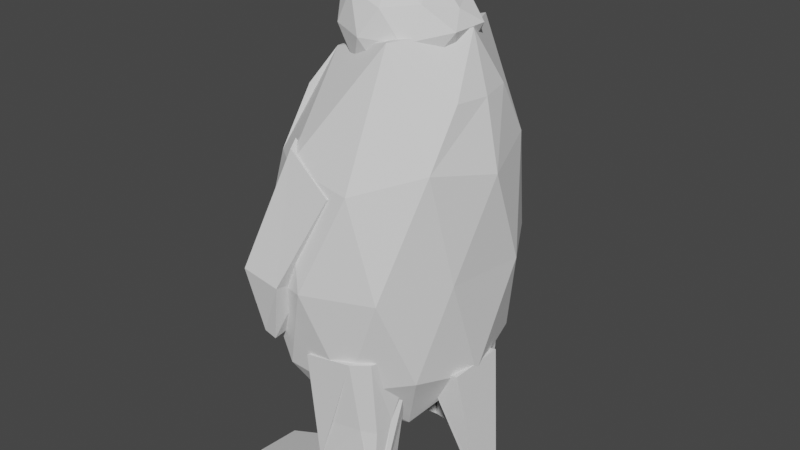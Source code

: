 # Source: penguin.blend  (saved by Blender 2.81.16; exported with 4.5.12 LTS)
import bpy
from mathutils import Matrix  # noqa: F401  (used for matrix-valued properties, if any)

bpy.ops.wm.read_factory_settings(use_empty=True)
scene = bpy.context.scene
scene.name = 'Scene'

# ---- collections
col_collection = bpy.data.collections.new('Collection'); scene.collection.children.link(col_collection)

# ---- world
world_world = bpy.data.worlds.new('World'); scene.world = world_world
world_world.use_nodes = True; world_world.node_tree.nodes.clear()
_N = world_world.node_tree.nodes; _L = world_world.node_tree.links
n0 = _N.new('ShaderNodeOutputWorld'); n0.name = 'World Output'; n0.location = (300, 300)
n1 = _N.new('ShaderNodeBackground'); n1.name = 'Background'; n1.location = (10, 300)
n1.inputs[0].default_value = (0.05088, 0.05088, 0.05088, 1.0)
_L.new(n1.outputs[0], n0.inputs[0])
n0.is_active_output = True
world_world.color = (0.05088, 0.05088, 0.05088)
world_world.use_sun_shadow = False
world_world.sun_shadow_jitter_overblur = 0.0

# ---- meshes
me_icosphere_001 = bpy.data.meshes.new('Icosphere.001')
me_icosphere_001.from_pydata([(0.02009, 1.279e-09, -1.507), (1.025, -0.7886, -0.7033), (-0.3815, -1.276, -0.716), (-1.059, -6.247e-10, -0.6676), (-0.3815, 1.276, -0.716), (1.049, 0.7886, -0.7057), (0.5057, -1.276, 0.7871), (-0.9028, -0.7886, 0.7763), (-0.903, 0.7886, 0.7773), (0.5057, 1.276, 0.7871), (1.408, -2.877e-08, 0.8184), (0.5084, 0.01097, 1.741), (-0.24, -0.75, -1.279), (0.638, -0.4635, -1.276), (0.3899, -1.214, -0.7928), (1.233, 6.671e-09, -0.8228), (0.638, 0.4635, -1.276), (-0.5957, 1.247e-08, -1.34), (-0.7749, -0.75, -0.9165), (-0.24, 0.75, -1.279), (-0.7749, 0.75, -0.9165), (0.3906, 1.214, -0.7922), (1.247, -0.4635, 0.05315), (1.37, 0.4635, 0.04072), (0.01022, -1.5, 0.01429), (0.8418, -1.214, 0.02557), (-1.295, -0.4635, 0.004663), (-0.8999, -1.214, -0.05815), (-0.8999, 1.214, -0.05815), (-1.295, 0.4635, 0.004663), (0.8962, 1.214, 0.01977), (0.01022, 1.5, 0.01429), (1.142, -0.75, 0.9271), (-0.3443, -1.214, 0.8556), (-1.164, -5.009e-10, 0.7912), (-0.3444, 1.214, 0.856), (1.144, 0.75, 0.9268), (0.5408, -0.709, 1.73), (1.022, 0.02746, 1.772), (-0.3565, -0.4635, 1.556), (-0.3563, 0.4635, 1.554), (0.5032, 0.8873, 1.676), (0.5084, 0.01097, 1.741), (0.5408, -0.709, 1.73), (1.022, 0.02746, 1.772), (0.5032, 0.8873, 1.676), (1.155, -0.3613, 1.344), (1.229, 0.01507, 1.339), (1.152, 0.3825, 1.352), (-0.7264, 0.2475, 1.313), (-0.6381, 0.6171, 1.274), (-0.7242, -0.2487, 1.315), (-0.6353, -0.6155, 1.277)], [], [(0, 13, 12), (1, 13, 15), (0, 12, 17), (0, 17, 19), (0, 19, 16), (1, 15, 22), (2, 14, 24), (3, 18, 26), (4, 20, 28), (5, 21, 30), (1, 22, 25), (2, 24, 27), (3, 26, 29), (4, 28, 31), (5, 30, 23), (6, 32, 37), (7, 33, 39, 52), (8, 34, 49, 50), (9, 35, 41), (10, 36, 48, 47), (41, 11, 42, 45), (38, 48, 36, 41), (36, 9, 41), (41, 40, 11), (41, 35, 40), (35, 8, 50, 40), (40, 39, 11), (40, 49, 51, 39), (34, 7, 52, 51), (39, 37, 11), (39, 33, 37), (33, 6, 37), (37, 38, 44, 43), (37, 32, 46, 38), (32, 10, 47, 46), (23, 36, 10), (23, 30, 36), (30, 9, 36), (31, 35, 9), (31, 28, 35), (28, 8, 35), (29, 34, 8), (29, 26, 34), (26, 7, 34), (27, 33, 7), (27, 24, 33), (24, 6, 33), (25, 32, 6), (25, 22, 32), (22, 10, 32), (30, 31, 9), (30, 21, 31), (21, 4, 31), (28, 29, 8), (28, 20, 29), (20, 3, 29), (26, 27, 7), (26, 18, 27), (18, 2, 27), (24, 25, 6), (24, 14, 25), (14, 1, 25), (22, 23, 10), (22, 15, 23), (15, 5, 23), (16, 21, 5), (16, 19, 21), (19, 4, 21), (19, 20, 4), (19, 17, 20), (17, 3, 20), (17, 18, 3), (17, 12, 18), (12, 2, 18), (15, 16, 5), (15, 13, 16), (13, 0, 16), (12, 14, 2), (12, 13, 14), (13, 1, 14), (44, 45, 42), (43, 44, 42), (11, 37, 43, 42), (38, 41, 45, 44), (47, 48, 38), (46, 47, 38), (51, 49, 34), (50, 49, 40), (51, 52, 39)])
_uv = me_icosphere_001.uv_layers.new(name='UVMap')
_uv.uv.foreach_set('vector', [0.8182, 0.0, 0.7727, 0.07873, 0.8636, 0.07873, 0.7273, 0.1575, 0.6818, 0.07873, 0.6364, 0.1575, 0.09091, 0.0, 0.04545, 0.07873, 0.1364, 0.07873, 0.2727, 0.0, 0.2273, 0.07873, 0.3182, 0.07873, 0.4545, 0.0, 0.4091, 0.07873, 0.5, 0.07873, 0.7273, 0.1575, 0.6364, 0.1575, 0.6818, 0.2362, 0.9091, 0.1575, 0.8182, 0.1575, 0.8636, 0.2362, 0.1818, 0.1575, 0.09091, 0.1575, 0.1364, 0.2362, 0.3636, 0.1575, 0.2727, 0.1575, 0.3182, 0.2362, 0.5455, 0.1575, 0.4545, 0.1575, 0.5, 0.2362, 0.7273, 0.1575, 0.6818, 0.2362, 0.7727, 0.2362, 0.9091, 0.1575, 0.8636, 0.2362, 0.9545, 0.2362, 0.1818, 0.1575, 0.1364, 0.2362, 0.2273, 0.2362, 0.3636, 0.1575, 0.3182, 0.2362, 0.4091, 0.2362, 0.5455, 0.1575, 0.5, 0.2362, 0.5909, 0.2362, 0.8182, 0.3149, 0.7273, 0.3149, 0.7727, 0.3937, 1.0, 0.3149, 0.9091, 0.3149, 0.9545, 0.3937, 0.9758, 0.3569, 0.2727, 0.3149, 0.1818, 0.3149, 0.2061, 0.357, 0.2487, 0.3565, 0.4545, 0.3149, 0.3636, 0.3149, 0.4091, 0.3937, 0.6364, 0.3149, 0.5455, 0.3149, 0.5688, 0.3546, 0.6116, 0.3578, 0.4091, 0.3937, 0.3636, 0.4724, 0.3636, 0.4724, 0.4091, 0.3937, 0.5913, 0.393, 0.5688, 0.3546, 0.5455, 0.3149, 0.5, 0.3937, 0.5455, 0.3149, 0.4545, 0.3149, 0.5, 0.3937, 0.4091, 0.3937, 0.3182, 0.3937, 0.3636, 0.4724, 0.4091, 0.3937, 0.3636, 0.3149, 0.3182, 0.3937, 0.3636, 0.3149, 0.2727, 0.3149, 0.2967, 0.3565, 0.3182, 0.3937, 0.2273, 0.3937, 0.1364, 0.3937, 0.1818, 0.4724, 0.2273, 0.3937, 0.2061, 0.357, 0.1574, 0.3572, 0.1364, 0.3937, 0.1818, 0.3149, 0.09091, 0.3149, 0.1151, 0.3569, 0.1574, 0.3572, 0.9545, 0.3937, 0.8636, 0.3937, 0.9091, 0.4724, 0.9545, 0.3937, 0.9091, 0.3149, 0.8636, 0.3937, 0.9091, 0.3149, 0.8182, 0.3149, 0.8636, 0.3937, 0.7727, 0.3937, 0.6814, 0.393, 0.6814, 0.393, 0.7727, 0.3937, 0.7727, 0.3937, 0.7273, 0.3149, 0.7044, 0.354, 0.6814, 0.393, 0.7273, 0.3149, 0.6364, 0.3149, 0.6611, 0.3578, 0.7044, 0.354, 0.5909, 0.2362, 0.5455, 0.3149, 0.6364, 0.3149, 0.5909, 0.2362, 0.5, 0.2362, 0.5455, 0.3149, 0.5, 0.2362, 0.4545, 0.3149, 0.5455, 0.3149, 0.4091, 0.2362, 0.3636, 0.3149, 0.4545, 0.3149, 0.4091, 0.2362, 0.3182, 0.2362, 0.3636, 0.3149, 0.3182, 0.2362, 0.2727, 0.3149, 0.3636, 0.3149, 0.2273, 0.2362, 0.1818, 0.3149, 0.2727, 0.3149, 0.2273, 0.2362, 0.1364, 0.2362, 0.1818, 0.3149, 0.1364, 0.2362, 0.09091, 0.3149, 0.1818, 0.3149, 0.9545, 0.2362, 0.9091, 0.3149, 1.0, 0.3149, 0.9545, 0.2362, 0.8636, 0.2362, 0.9091, 0.3149, 0.8636, 0.2362, 0.8182, 0.3149, 0.9091, 0.3149, 0.7727, 0.2362, 0.7273, 0.3149, 0.8182, 0.3149, 0.7727, 0.2362, 0.6818, 0.2362, 0.7273, 0.3149, 0.6818, 0.2362, 0.6364, 0.3149, 0.7273, 0.3149, 0.5, 0.2362, 0.4091, 0.2362, 0.4545, 0.3149, 0.5, 0.2362, 0.4545, 0.1575, 0.4091, 0.2362, 0.4545, 0.1575, 0.3636, 0.1575, 0.4091, 0.2362, 0.3182, 0.2362, 0.2273, 0.2362, 0.2727, 0.3149, 0.3182, 0.2362, 0.2727, 0.1575, 0.2273, 0.2362, 0.2727, 0.1575, 0.1818, 0.1575, 0.2273, 0.2362, 0.1364, 0.2362, 0.04545, 0.2362, 0.09091, 0.3149, 0.1364, 0.2362, 0.09091, 0.1575, 0.04545, 0.2362, 0.09091, 0.1575, 0.0, 0.1575, 0.04545, 0.2362, 0.8636, 0.2362, 0.7727, 0.2362, 0.8182, 0.3149, 0.8636, 0.2362, 0.8182, 0.1575, 0.7727, 0.2362, 0.8182, 0.1575, 0.7273, 0.1575, 0.7727, 0.2362, 0.6818, 0.2362, 0.5909, 0.2362, 0.6364, 0.3149, 0.6818, 0.2362, 0.6364, 0.1575, 0.5909, 0.2362, 0.6364, 0.1575, 0.5455, 0.1575, 0.5909, 0.2362, 0.5, 0.07873, 0.4545, 0.1575, 0.5455, 0.1575, 0.5, 0.07873, 0.4091, 0.07873, 0.4545, 0.1575, 0.4091, 0.07873, 0.3636, 0.1575, 0.4545, 0.1575, 0.3182, 0.07873, 0.2727, 0.1575, 0.3636, 0.1575, 0.3182, 0.07873, 0.2273, 0.07873, 0.2727, 0.1575, 0.2273, 0.07873, 0.1818, 0.1575, 0.2727, 0.1575, 0.1364, 0.07873, 0.09091, 0.1575, 0.1818, 0.1575, 0.1364, 0.07873, 0.04545, 0.07873, 0.09091, 0.1575, 0.04545, 0.07873, 0.0, 0.1575, 0.09091, 0.1575, 0.6364, 0.1575, 0.5909, 0.07873, 0.5455, 0.1575, 0.6364, 0.1575, 0.6818, 0.07873, 0.5909, 0.07873, 0.6818, 0.07873, 0.6364, 0.0, 0.5909, 0.07873, 0.8636, 0.07873, 0.8182, 0.1575, 0.9091, 0.1575, 0.8636, 0.07873, 0.7727, 0.07873, 0.8182, 0.1575, 0.7727, 0.07873, 0.7273, 0.1575, 0.8182, 0.1575, 0.5913, 0.393, 0.5, 0.3937, 0.5455, 0.4724, 0.7727, 0.3937, 0.6814, 0.393, 0.7273, 0.4724, 0.9091, 0.4724, 0.8636, 0.3937, 0.8636, 0.3937, 0.9091, 0.4724, 0.5913, 0.393, 0.5, 0.3937, 0.5, 0.3937, 0.5913, 0.393, 0.6116, 0.3578, 0.5688, 0.3546, 0.5913, 0.393, 0.7044, 0.354, 0.6611, 0.3578, 0.6814, 0.393, 0.1574, 0.3572, 0.2061, 0.357, 0.1818, 0.3149, 0.2487, 0.3565, 0.2061, 0.357, 0.2273, 0.3937, 0.1574, 0.3572, 0.1151, 0.3569, 0.1364, 0.3937])
me_icosphere_001.use_remesh_fix_poles = True
me_icosphere_001.use_remesh_preserve_attributes = False
me_icosphere_001.use_mirror_vertex_groups = False
me_icosphere_001.update()
me_icosphere_002 = bpy.data.meshes.new('Icosphere.002')
me_icosphere_002.from_pydata([(0.0646, -2.972e-09, -1.478), (1.094, -0.7886, -0.6629), (-0.3014, -1.276, -0.6195), (-0.9298, -2.453e-08, -0.4883), (-0.3014, 1.276, -0.6195), (1.094, 0.7886, -0.6629), (0.3644, -1.276, 0.6235), (-1.015, -0.7886, 0.8934), (-1.015, 0.7886, 0.8934), (0.3644, 1.276, 0.6235), (1.371, 1.971e-08, 0.5242), (-0.09347, 6.707e-09, 1.45), (-0.1202, -0.75, -1.235), (0.6501, -0.4635, -1.272), (0.4245, -1.214, -0.7793), (1.276, 0.0, -0.7886), (0.6501, 0.4635, -1.272), (-0.5427, -1.164e-08, -1.189), (-0.695, -0.75, -0.6271), (-0.1202, 0.75, -1.235), (-0.695, 0.75, -0.6271), (0.4245, 1.214, -0.7793), (1.647, -0.4635, 0.1909), (1.647, 0.4635, 0.1909), (-0.01228, -1.5, 0.0101), (0.8744, -1.214, -0.01816), (-1.231, -0.4635, 0.1651), (-0.7928, -1.214, 0.1142), (-0.7928, 1.214, 0.1142), (-1.231, 0.4635, 0.1651), (0.8744, 1.214, -0.01816), (-0.01228, 1.5, 0.0101), (1.002, -0.75, 0.6916), (-0.4245, -1.214, 0.8728), (-1.316, -1.376e-08, 0.891), (-0.4245, 1.214, 0.8728), (1.002, 0.75, 0.6916), (0.2356, -0.75, 1.265), (0.7574, 9.679e-09, 1.204), (-0.5344, -0.4635, 1.528), (-0.5344, 0.4635, 1.528), (0.2356, 0.75, 1.265), (-1.274, 0.2296, 0.5315), (-1.275, -0.2221, 0.5432), (-1.231, 0.02678, 0.1651), (-1.316, -1.376e-08, 0.891), (-1.274, 0.2296, 0.5315), (-1.275, -0.2221, 0.5432), (-1.231, 0.02678, 0.1651), (-2.433, -4.127e-09, 0.8193), (-2.471, 0.2296, 0.6449), (-2.469, -0.2221, 0.6405), (-2.458, 0.02678, 0.416), (-2.474, 1.041e-09, 0.7809), (-2.779, 0.2296, 0.6017), (-2.776, -0.2221, 0.6008), (-2.821, 0.02678, 0.4397)], [], [(0, 13, 12), (1, 13, 15), (0, 12, 17), (0, 17, 19), (0, 19, 16), (1, 15, 22), (2, 14, 24), (3, 18, 26), (4, 20, 28), (5, 21, 30), (1, 22, 25), (2, 24, 27), (3, 26, 44, 29), (4, 28, 31), (5, 30, 23), (6, 32, 37), (7, 33, 39), (8, 34, 40), (9, 35, 41), (10, 36, 38), (38, 41, 11), (38, 36, 41), (36, 9, 41), (41, 40, 11), (41, 35, 40), (35, 8, 40), (40, 39, 11), (40, 34, 39), (34, 7, 39), (39, 37, 11), (39, 33, 37), (33, 6, 37), (37, 38, 11), (37, 32, 38), (32, 10, 38), (23, 36, 10), (23, 30, 36), (30, 9, 36), (31, 35, 9), (31, 28, 35), (28, 8, 35), (29, 42, 34, 8), (29, 44, 42), (26, 7, 34, 43), (27, 33, 7), (27, 24, 33), (24, 6, 33), (25, 32, 6), (25, 22, 32), (22, 10, 32), (30, 31, 9), (30, 21, 31), (21, 4, 31), (28, 29, 8), (28, 20, 29), (20, 3, 29), (26, 27, 7), (26, 18, 27), (18, 2, 27), (24, 25, 6), (24, 14, 25), (14, 1, 25), (22, 23, 10), (22, 15, 23), (15, 5, 23), (16, 21, 5), (16, 19, 21), (19, 4, 21), (19, 20, 4), (19, 17, 20), (17, 3, 20), (17, 18, 3), (17, 12, 18), (12, 2, 18), (15, 16, 5), (15, 13, 16), (13, 0, 16), (12, 14, 2), (12, 13, 14), (13, 1, 14), (46, 48, 52, 50), (34, 42, 46, 45), (43, 44, 26), (42, 44, 48, 46), (43, 34, 45, 47), (44, 43, 47, 48), (52, 51, 55, 56), (45, 46, 50, 49), (48, 47, 51, 52), (47, 45, 49, 51), (54, 56, 55, 53), (51, 49, 53, 55), (50, 52, 56, 54), (49, 50, 54, 53)])
_uv = me_icosphere_002.uv_layers.new(name='UVMap')
_uv.uv.foreach_set('vector', [0.8182, 0.0, 0.7727, 0.07873, 0.8636, 0.07873, 0.7273, 0.1575, 0.6818, 0.07873, 0.6364, 0.1575, 0.09091, 0.0, 0.04545, 0.07873, 0.1364, 0.07873, 0.2727, 0.0, 0.2273, 0.07873, 0.3182, 0.07873, 0.4545, 0.0, 0.4091, 0.07873, 0.5, 0.07873, 0.7273, 0.1575, 0.6364, 0.1575, 0.6818, 0.2362, 0.9091, 0.1575, 0.8182, 0.1575, 0.8636, 0.2362, 0.1818, 0.1575, 0.09091, 0.1575, 0.1364, 0.2362, 0.3636, 0.1575, 0.2727, 0.1575, 0.3182, 0.2362, 0.5455, 0.1575, 0.4545, 0.1575, 0.5, 0.2362, 0.7273, 0.1575, 0.6818, 0.2362, 0.7727, 0.2362, 0.9091, 0.1575, 0.8636, 0.2362, 0.9545, 0.2362, 0.1818, 0.1575, 0.1364, 0.2362, 0.1844, 0.2362, 0.2273, 0.2362, 0.3636, 0.1575, 0.3182, 0.2362, 0.4091, 0.2362, 0.5455, 0.1575, 0.5, 0.2362, 0.5909, 0.2362, 0.8182, 0.3149, 0.7273, 0.3149, 0.7727, 0.3937, 1.0, 0.3149, 0.9091, 0.3149, 0.9545, 0.3937, 0.2727, 0.3149, 0.1818, 0.3149, 0.2273, 0.3937, 0.4545, 0.3149, 0.3636, 0.3149, 0.4091, 0.3937, 0.6364, 0.3149, 0.5455, 0.3149, 0.5909, 0.3937, 0.5909, 0.3937, 0.5, 0.3937, 0.5455, 0.4724, 0.5909, 0.3937, 0.5455, 0.3149, 0.5, 0.3937, 0.5455, 0.3149, 0.4545, 0.3149, 0.5, 0.3937, 0.4091, 0.3937, 0.3182, 0.3937, 0.3636, 0.4724, 0.4091, 0.3937, 0.3636, 0.3149, 0.3182, 0.3937, 0.3636, 0.3149, 0.2727, 0.3149, 0.3182, 0.3937, 0.2273, 0.3937, 0.1364, 0.3937, 0.1818, 0.4724, 0.2273, 0.3937, 0.1818, 0.3149, 0.1364, 0.3937, 0.1818, 0.3149, 0.09091, 0.3149, 0.1364, 0.3937, 0.9545, 0.3937, 0.8636, 0.3937, 0.9091, 0.4724, 0.9545, 0.3937, 0.9091, 0.3149, 0.8636, 0.3937, 0.9091, 0.3149, 0.8182, 0.3149, 0.8636, 0.3937, 0.7727, 0.3937, 0.6818, 0.3937, 0.7273, 0.4724, 0.7727, 0.3937, 0.7273, 0.3149, 0.6818, 0.3937, 0.7273, 0.3149, 0.6364, 0.3149, 0.6818, 0.3937, 0.5909, 0.2362, 0.5455, 0.3149, 0.6364, 0.3149, 0.5909, 0.2362, 0.5, 0.2362, 0.5455, 0.3149, 0.5, 0.2362, 0.4545, 0.3149, 0.5455, 0.3149, 0.4091, 0.2362, 0.3636, 0.3149, 0.4545, 0.3149, 0.4091, 0.2362, 0.3182, 0.2362, 0.3636, 0.3149, 0.3182, 0.2362, 0.2727, 0.3149, 0.3636, 0.3149, 0.2273, 0.2362, 0.2043, 0.2759, 0.1818, 0.3149, 0.2727, 0.3149, 0.2273, 0.2362, 0.1844, 0.2362, 0.2043, 0.2759, 0.1364, 0.2362, 0.09091, 0.3149, 0.1818, 0.3149, 0.16, 0.2772, 0.9545, 0.2362, 0.9091, 0.3149, 1.0, 0.3149, 0.9545, 0.2362, 0.8636, 0.2362, 0.9091, 0.3149, 0.8636, 0.2362, 0.8182, 0.3149, 0.9091, 0.3149, 0.7727, 0.2362, 0.7273, 0.3149, 0.8182, 0.3149, 0.7727, 0.2362, 0.6818, 0.2362, 0.7273, 0.3149, 0.6818, 0.2362, 0.6364, 0.3149, 0.7273, 0.3149, 0.5, 0.2362, 0.4091, 0.2362, 0.4545, 0.3149, 0.5, 0.2362, 0.4545, 0.1575, 0.4091, 0.2362, 0.4545, 0.1575, 0.3636, 0.1575, 0.4091, 0.2362, 0.3182, 0.2362, 0.2273, 0.2362, 0.2727, 0.3149, 0.3182, 0.2362, 0.2727, 0.1575, 0.2273, 0.2362, 0.2727, 0.1575, 0.1818, 0.1575, 0.2273, 0.2362, 0.1364, 0.2362, 0.04545, 0.2362, 0.09091, 0.3149, 0.1364, 0.2362, 0.09091, 0.1575, 0.04545, 0.2362, 0.09091, 0.1575, 0.0, 0.1575, 0.04545, 0.2362, 0.8636, 0.2362, 0.7727, 0.2362, 0.8182, 0.3149, 0.8636, 0.2362, 0.8182, 0.1575, 0.7727, 0.2362, 0.8182, 0.1575, 0.7273, 0.1575, 0.7727, 0.2362, 0.6818, 0.2362, 0.5909, 0.2362, 0.6364, 0.3149, 0.6818, 0.2362, 0.6364, 0.1575, 0.5909, 0.2362, 0.6364, 0.1575, 0.5455, 0.1575, 0.5909, 0.2362, 0.5, 0.07873, 0.4545, 0.1575, 0.5455, 0.1575, 0.5, 0.07873, 0.4091, 0.07873, 0.4545, 0.1575, 0.4091, 0.07873, 0.3636, 0.1575, 0.4545, 0.1575, 0.3182, 0.07873, 0.2727, 0.1575, 0.3636, 0.1575, 0.3182, 0.07873, 0.2273, 0.07873, 0.2727, 0.1575, 0.2273, 0.07873, 0.1818, 0.1575, 0.2727, 0.1575, 0.1364, 0.07873, 0.09091, 0.1575, 0.1818, 0.1575, 0.1364, 0.07873, 0.04545, 0.07873, 0.09091, 0.1575, 0.04545, 0.07873, 0.0, 0.1575, 0.09091, 0.1575, 0.6364, 0.1575, 0.5909, 0.07873, 0.5455, 0.1575, 0.6364, 0.1575, 0.6818, 0.07873, 0.5909, 0.07873, 0.6818, 0.07873, 0.6364, 0.0, 0.5909, 0.07873, 0.8636, 0.07873, 0.8182, 0.1575, 0.9091, 0.1575, 0.8636, 0.07873, 0.7727, 0.07873, 0.8182, 0.1575, 0.7727, 0.07873, 0.7273, 0.1575, 0.8182, 0.1575, 0.2043, 0.2759, 0.1844, 0.2362, 0.1844, 0.2362, 0.2043, 0.2759, 0.1818, 0.3149, 0.2043, 0.2759, 0.2043, 0.2759, 0.1818, 0.3149, 0.16, 0.2772, 0.1844, 0.2362, 0.1364, 0.2362, 0.2043, 0.2759, 0.1844, 0.2362, 0.1844, 0.2362, 0.2043, 0.2759, 0.16, 0.2772, 0.1818, 0.3149, 0.1818, 0.3149, 0.16, 0.2772, 0.1844, 0.2362, 0.16, 0.2772, 0.16, 0.2772, 0.1844, 0.2362, 0.1844, 0.2362, 0.16, 0.2772, 0.16, 0.2772, 0.1844, 0.2362, 0.1818, 0.3149, 0.2043, 0.2759, 0.2043, 0.2759, 0.1818, 0.3149, 0.1844, 0.2362, 0.16, 0.2772, 0.16, 0.2772, 0.1844, 0.2362, 0.16, 0.2772, 0.1818, 0.3149, 0.1818, 0.3149, 0.16, 0.2772, 0.2043, 0.2759, 0.1844, 0.2362, 0.16, 0.2772, 0.1818, 0.3149, 0.16, 0.2772, 0.1818, 0.3149, 0.1818, 0.3149, 0.16, 0.2772, 0.2043, 0.2759, 0.1844, 0.2362, 0.1844, 0.2362, 0.2043, 0.2759, 0.1818, 0.3149, 0.2043, 0.2759, 0.2043, 0.2759, 0.1818, 0.3149])
me_icosphere_002.use_remesh_fix_poles = True
me_icosphere_002.use_remesh_preserve_attributes = False
me_icosphere_002.use_mirror_vertex_groups = False
me_icosphere_002.update()
me_icosphere_003 = bpy.data.meshes.new('Icosphere.003')
me_icosphere_003.from_pydata([(-0.5653, 0.00635, -1.877), (0.612, -0.8536, -1.884), (-0.8141, -1.158, -0.9123), (-0.7805, -0.01434, -0.9533), (0.2661, -1.311, 2.244), (-0.896, -1.431, 2.109), (0.989, 0.09642, 2.24), (0.1833, -8.622e-08, 2.142), (-0.6021, -1.098, -1.893), (-0.5653, 0.00635, -1.877), (-0.8141, -1.158, -0.9123), (-0.7805, -0.01434, -0.9533), (-0.6021, -1.098, -1.893), (-2.903, 0.00635, -2.076), (-2.892, -1.158, -1.722), (-2.858, -0.01434, -1.763), (-2.935, -1.176, -1.991), (0.4673, -0.02966, -1.797), (0.6391, 0.1046, 0.3528), (-0.8273, -0.2821, 0.2887), (-0.9398, -0.6633, 1.668), (0.8315, 0.06327, 1.514), (-0.3791, -1.181, 0.3464), (0.6833, -0.3499, 0.4598), (0.3373, -1.034, 0.3686), (-0.1727, 0.08424, -1.854), (-0.1743, 0.007117, 0.3017), (-0.0798, -0.1853, 1.568), (-0.01456, -0.1361, 2.136), (-0.1902, -0.01692, 0.1976), (0.6382, -0.9995, 2.241), (0.5673, -0.8267, -1.691), (0.6263, -0.79, 0.2781), (0.6353, -0.8072, -1.899)], [], [(0, 1, 2, 8), (17, 33, 1, 9, 25), (8, 2, 10, 12), (1, 33, 31), (2, 1, 24, 22), (3, 2, 5), (1, 31, 32, 24), (2, 22, 4, 5), (4, 30, 6, 7), (5, 4, 7, 28), (6, 21, 27, 28, 7), (11, 9, 13, 15), (2, 3, 11, 10), (0, 8, 12, 9), (3, 0, 9, 11), (13, 16, 14, 15), (10, 11, 15, 14), (9, 12, 16, 13), (12, 10, 14, 16), (20, 27, 26, 19), (24, 32, 30, 4), (22, 24, 4), (25, 29, 26, 18, 17), (28, 27, 20, 5), (26, 27, 21, 18), (26, 25, 9, 19), (32, 31, 23), (30, 32, 23, 6), (31, 33, 17, 18, 21, 6, 23)])
_uv = me_icosphere_003.uv_layers.new(name='UVMap')
_uv.uv.foreach_set('vector', [0.8182, 0.0, 0.7273, 0.1575, 0.9091, 0.1575, 0.8636, 0.07873, 0.6296, 0.1575, 0.7201, 0.1575, 0.7273, 0.1575, 0.0, 0.0, 0.6318, 0.07579, 0.8636, 0.07873, 0.9091, 0.1575, 0.9091, 0.1575, 0.8636, 0.07873, 0.7273, 0.1575, 0.7201, 0.1575, 0.7229, 0.165, 0.9091, 0.1575, 0.7273, 0.1575, 0.7786, 0.2463, 0.8715, 0.2226, 0.1818, 0.1575, 0.0, 0.1575, 0.09091, 0.3149, 0.7273, 0.1575, 0.7229, 0.165, 0.7317, 0.2499, 0.7786, 0.2463, 0.9091, 0.1575, 0.8715, 0.2226, 0.8182, 0.3149, 1.0, 0.3149, 0.8182, 0.3149, 0.7323, 0.3149, 0.6364, 0.3149, 0.7273, 0.4724, 1.0, 0.3149, 0.8182, 0.3149, 0.9091, 0.4724, 0.9248, 0.4452, 0.6364, 0.3149, 0.6348, 0.2783, 0.7741, 0.2722, 0.9248, 0.4452, 0.9091, 0.4724, 0.1818, 0.1575, 0.2727, 0.0, 0.2727, 0.0, 0.1818, 0.1575, 0.0, 0.1575, 0.1818, 0.1575, 0.1818, 0.1575, 0.0, 0.1575, 0.8182, 0.0, 0.8636, 0.07873, 0.8636, 0.07873, 0.8182, 0.0, 0.1818, 0.1575, 0.2727, 0.0, 0.2727, 0.0, 0.1818, 0.1575, 0.09091, 0.0, 0.04545, 0.07873, 0.0, 0.1575, 0.1818, 0.1575, 0.0, 0.1575, 0.1818, 0.1575, 0.1818, 0.1575, 0.0, 0.1575, 0.8182, 0.0, 0.8636, 0.07873, 0.8636, 0.07873, 0.8182, 0.0, 0.8636, 0.07873, 0.9091, 0.1575, 0.9091, 0.1575, 0.8636, 0.07873, 0.9408, 0.2648, 0.7741, 0.2722, 0.7206, 0.1954, 0.8127, 0.1562, 0.7786, 0.2463, 0.7317, 0.2499, 0.7323, 0.3149, 0.8182, 0.3149, 0.8715, 0.2226, 0.7786, 0.2463, 0.8182, 0.3149, 0.6318, 0.07579, 0.7158, 0.1879, 0.7206, 0.1954, 0.6328, 0.2328, 0.6296, 0.1575, 0.9248, 0.4452, 0.7741, 0.2722, 0.9408, 0.2648, 1.0, 0.3149, 0.7206, 0.1954, 0.7741, 0.2722, 0.6348, 0.2783, 0.6328, 0.2328, 0.7206, 0.1954, 0.6318, 0.07579, 0.0, 0.0, 0.8127, 0.1562, 0.7317, 0.2499, 0.7229, 0.165, 0.6712, 0.2545, 0.7323, 0.3149, 0.7317, 0.2499, 0.6712, 0.2545, 0.6364, 0.3149, 0.7229, 0.165, 0.7201, 0.1575, 0.6296, 0.1575, 0.6328, 0.2328, 0.6348, 0.2783, 0.6364, 0.3149, 0.6712, 0.2545])
me_icosphere_003.use_remesh_fix_poles = True
me_icosphere_003.use_remesh_preserve_attributes = False
me_icosphere_003.use_mirror_vertex_groups = False
me_icosphere_003.update()
me_icosphere_005 = bpy.data.meshes.new('Icosphere.005')
me_icosphere_005.from_pydata([(-0.5653, 0.00635, -1.877), (0.612, -0.8536, -1.884), (-0.8141, -1.158, -0.9123), (-0.7805, -0.01434, -0.9533), (0.2661, -1.311, 2.244), (-0.896, -1.431, 2.109), (0.989, 0.09642, 2.24), (0.1833, -8.622e-08, 2.142), (-0.6021, -1.098, -1.893), (-0.5653, 0.00635, -1.877), (-0.8141, -1.158, -0.9123), (-0.7805, -0.01434, -0.9533), (-0.6021, -1.098, -1.893), (-2.903, 0.00635, -2.076), (-2.892, -1.158, -1.722), (-2.858, -0.01434, -1.763), (-2.935, -1.176, -1.991), (0.4673, -0.02966, -1.797), (0.6391, 0.1046, 0.3528), (-0.8273, -0.2821, 0.2887), (-0.9398, -0.6633, 1.668), (0.8315, 0.06327, 1.514), (-0.3791, -1.181, 0.3464), (0.6833, -0.3499, 0.4598), (0.3373, -1.034, 0.3686), (-0.1727, 0.08424, -1.854), (-0.1743, 0.007117, 0.3017), (-0.0798, -0.1853, 1.568), (-0.01456, -0.1361, 2.136), (-0.1902, -0.01692, 0.1976), (0.6382, -0.9995, 2.241), (0.5673, -0.8267, -1.691), (0.6263, -0.79, 0.2781), (0.6353, -0.8072, -1.899)], [], [(0, 1, 2, 8), (17, 33, 1, 9, 25), (8, 2, 10, 12), (1, 33, 31), (2, 1, 24, 22), (3, 2, 5), (1, 31, 32, 24), (2, 22, 4, 5), (4, 30, 6, 7), (5, 4, 7, 28), (6, 21, 27, 28, 7), (11, 9, 13, 15), (2, 3, 11, 10), (0, 8, 12, 9), (3, 0, 9, 11), (13, 16, 14, 15), (10, 11, 15, 14), (9, 12, 16, 13), (12, 10, 14, 16), (20, 27, 26, 19), (24, 32, 30, 4), (22, 24, 4), (25, 29, 26, 18, 17), (28, 27, 20, 5), (26, 27, 21, 18), (26, 25, 9, 19), (32, 31, 23), (30, 32, 23, 6), (31, 33, 17, 18, 21, 6, 23)])
_uv = me_icosphere_005.uv_layers.new(name='UVMap')
_uv.uv.foreach_set('vector', [0.8182, 0.0, 0.7273, 0.1575, 0.9091, 0.1575, 0.8636, 0.07873, 0.6296, 0.1575, 0.7201, 0.1575, 0.7273, 0.1575, 0.0, 0.0, 0.6318, 0.07579, 0.8636, 0.07873, 0.9091, 0.1575, 0.9091, 0.1575, 0.8636, 0.07873, 0.7273, 0.1575, 0.7201, 0.1575, 0.7229, 0.165, 0.9091, 0.1575, 0.7273, 0.1575, 0.7786, 0.2463, 0.8715, 0.2226, 0.1818, 0.1575, 0.0, 0.1575, 0.09091, 0.3149, 0.7273, 0.1575, 0.7229, 0.165, 0.7317, 0.2499, 0.7786, 0.2463, 0.9091, 0.1575, 0.8715, 0.2226, 0.8182, 0.3149, 1.0, 0.3149, 0.8182, 0.3149, 0.7323, 0.3149, 0.6364, 0.3149, 0.7273, 0.4724, 1.0, 0.3149, 0.8182, 0.3149, 0.9091, 0.4724, 0.9248, 0.4452, 0.6364, 0.3149, 0.6348, 0.2783, 0.7741, 0.2722, 0.9248, 0.4452, 0.9091, 0.4724, 0.1818, 0.1575, 0.2727, 0.0, 0.2727, 0.0, 0.1818, 0.1575, 0.0, 0.1575, 0.1818, 0.1575, 0.1818, 0.1575, 0.0, 0.1575, 0.8182, 0.0, 0.8636, 0.07873, 0.8636, 0.07873, 0.8182, 0.0, 0.1818, 0.1575, 0.2727, 0.0, 0.2727, 0.0, 0.1818, 0.1575, 0.09091, 0.0, 0.04545, 0.07873, 0.0, 0.1575, 0.1818, 0.1575, 0.0, 0.1575, 0.1818, 0.1575, 0.1818, 0.1575, 0.0, 0.1575, 0.8182, 0.0, 0.8636, 0.07873, 0.8636, 0.07873, 0.8182, 0.0, 0.8636, 0.07873, 0.9091, 0.1575, 0.9091, 0.1575, 0.8636, 0.07873, 0.9408, 0.2648, 0.7741, 0.2722, 0.7206, 0.1954, 0.8127, 0.1562, 0.7786, 0.2463, 0.7317, 0.2499, 0.7323, 0.3149, 0.8182, 0.3149, 0.8715, 0.2226, 0.7786, 0.2463, 0.8182, 0.3149, 0.6318, 0.07579, 0.7158, 0.1879, 0.7206, 0.1954, 0.6328, 0.2328, 0.6296, 0.1575, 0.9248, 0.4452, 0.7741, 0.2722, 0.9408, 0.2648, 1.0, 0.3149, 0.7206, 0.1954, 0.7741, 0.2722, 0.6348, 0.2783, 0.6328, 0.2328, 0.7206, 0.1954, 0.6318, 0.07579, 0.0, 0.0, 0.8127, 0.1562, 0.7317, 0.2499, 0.7229, 0.165, 0.6712, 0.2545, 0.7323, 0.3149, 0.7317, 0.2499, 0.6712, 0.2545, 0.6364, 0.3149, 0.7229, 0.165, 0.7201, 0.1575, 0.6296, 0.1575, 0.6328, 0.2328, 0.6348, 0.2783, 0.6364, 0.3149, 0.6712, 0.2545])
me_icosphere_005.use_remesh_fix_poles = True
me_icosphere_005.use_remesh_preserve_attributes = False
me_icosphere_005.use_mirror_vertex_groups = False
me_icosphere_005.update()
me_cube_002 = bpy.data.meshes.new('Cube.002')
me_cube_002.from_pydata([(0.07771, -0.7351, -0.8767), (-1.109, -1.478, 1.007), (0.07771, 0.7351, -0.8767), (-1.109, 1.478, 1.007), (0.4116, -0.7303, -0.8547), (1.109, -1.478, 0.9934), (0.4116, 0.7303, -0.8547), (1.109, 1.478, 0.9934)], [], [(0, 1, 3, 2), (2, 3, 7, 6), (6, 7, 5, 4), (4, 5, 1, 0), (2, 6, 4, 0), (7, 3, 1, 5)])
_uv = me_cube_002.uv_layers.new(name='UVMap')
_uv.uv.foreach_set('vector', [0.375, 0.0, 0.625, 0.0, 0.625, 0.25, 0.375, 0.25, 0.375, 0.25, 0.625, 0.25, 0.625, 0.5, 0.375, 0.5, 0.375, 0.5, 0.625, 0.5, 0.625, 0.75, 0.375, 0.75, 0.375, 0.75, 0.625, 0.75, 0.625, 1.0, 0.375, 1.0, 0.125, 0.5, 0.375, 0.5, 0.375, 0.75, 0.125, 0.75, 0.625, 0.5, 0.875, 0.5, 0.875, 0.75, 0.625, 0.75])
me_cube_002.use_remesh_fix_poles = True
me_cube_002.use_remesh_preserve_attributes = False
me_cube_002.use_mirror_vertex_groups = False
me_cube_002.update()
me_cube_003 = bpy.data.meshes.new('Cube.003')
me_cube_003.from_pydata([(-0.3348, -0.8675, -1.991), (-0.9064, 0.721, 0.9992), (-0.603, 0.5944, -2.128), (-1.109, 1.533, 1.039), (0.6716, -0.9911, -1.634), (0.5764, 0.1691, 0.8994), (0.7693, 1.019, -1.657), (0.7055, 1.319, 0.8497), (0.6763, -0.08896, -3.272), (0.4122, 1.038, -3.467), (1.046, -0.2838, -3.114), (0.9489, 1.056, -3.181), (-0.3348, -0.8675, -1.991), (-0.603, 0.5944, -2.128), (0.6716, -0.9911, -1.634), (0.6763, -0.08896, -3.272), (0.4122, 1.038, -3.467), (1.046, -0.2838, -3.114)], [], [(0, 1, 3, 2), (2, 3, 7, 6), (6, 7, 5, 4), (4, 5, 1, 0), (7, 3, 1, 5), (9, 11, 10, 8), (2, 6, 11, 9), (6, 4, 10, 11), (14, 12, 15, 17), (12, 13, 16, 15)])
_uv = me_cube_003.uv_layers.new(name='UVMap')
_uv.uv.foreach_set('vector', [0.375, 0.0, 0.625, 0.0, 0.625, 0.25, 0.375, 0.25, 0.375, 0.25, 0.625, 0.25, 0.625, 0.5, 0.375, 0.5, 0.375, 0.5, 0.625, 0.5, 0.625, 0.75, 0.375, 0.75, 0.375, 0.75, 0.625, 0.75, 0.625, 1.0, 0.375, 1.0, 0.625, 0.5, 0.875, 0.5, 0.875, 0.75, 0.625, 0.75, 0.125, 0.5, 0.375, 0.5, 0.375, 0.75, 0.125, 0.75, 0.375, 0.25, 0.375, 0.5, 0.375, 0.5, 0.375, 0.25, 0.375, 0.5, 0.375, 0.75, 0.375, 0.75, 0.375, 0.5, 0.375, 0.75, 0.375, 1.0, 0.375, 1.0, 0.375, 0.75, 0.375, 0.0, 0.375, 0.25, 0.375, 0.25, 0.375, 0.0])
me_cube_003.use_remesh_fix_poles = True
me_cube_003.use_remesh_preserve_attributes = False
me_cube_003.use_mirror_vertex_groups = False
me_cube_003.update()
me_cube_004 = bpy.data.meshes.new('Cube.004')
me_cube_004.from_pydata([(-0.3348, -0.8675, -1.991), (-0.9064, 0.721, 0.9992), (-0.603, 0.5944, -2.128), (-1.109, 1.533, 1.039), (0.6716, -0.9911, -1.634), (0.5764, 0.1691, 0.8994), (0.7693, 1.019, -1.657), (0.7055, 1.319, 0.8497), (0.6763, -0.08896, -3.272), (0.4122, 1.038, -3.467), (1.046, -0.2838, -3.114), (0.9489, 1.056, -3.181), (-0.3348, -0.8675, -1.991), (-0.603, 0.5944, -2.128), (0.6716, -0.9911, -1.634), (0.6763, -0.08896, -3.272), (0.4122, 1.038, -3.467), (1.046, -0.2838, -3.114)], [], [(0, 1, 3, 2), (2, 3, 7, 6), (6, 7, 5, 4), (4, 5, 1, 0), (7, 3, 1, 5), (9, 11, 10, 8), (2, 6, 11, 9), (6, 4, 10, 11), (14, 12, 15, 17), (12, 13, 16, 15)])
_uv = me_cube_004.uv_layers.new(name='UVMap')
_uv.uv.foreach_set('vector', [0.375, 0.0, 0.625, 0.0, 0.625, 0.25, 0.375, 0.25, 0.375, 0.25, 0.625, 0.25, 0.625, 0.5, 0.375, 0.5, 0.375, 0.5, 0.625, 0.5, 0.625, 0.75, 0.375, 0.75, 0.375, 0.75, 0.625, 0.75, 0.625, 1.0, 0.375, 1.0, 0.625, 0.5, 0.875, 0.5, 0.875, 0.75, 0.625, 0.75, 0.125, 0.5, 0.375, 0.5, 0.375, 0.75, 0.125, 0.75, 0.375, 0.25, 0.375, 0.5, 0.375, 0.5, 0.375, 0.25, 0.375, 0.5, 0.375, 0.75, 0.375, 0.75, 0.375, 0.5, 0.375, 0.75, 0.375, 1.0, 0.375, 1.0, 0.375, 0.75, 0.375, 0.0, 0.375, 0.25, 0.375, 0.25, 0.375, 0.0])
me_cube_004.use_remesh_fix_poles = True
me_cube_004.use_remesh_preserve_attributes = False
me_cube_004.use_mirror_vertex_groups = False
me_cube_004.update()

# ---- objects
ob_reference = bpy.data.objects.new('reference', None)
ob_body = bpy.data.objects.new('Body', me_icosphere_001)
ob_head = bpy.data.objects.new('Head', me_icosphere_002)
ob_foot = bpy.data.objects.new('foot', me_icosphere_003)
ob_foot_001 = bpy.data.objects.new('foot.001', me_icosphere_005)
ob_cube = bpy.data.objects.new('Cube', me_cube_002)
ob_cube_001 = bpy.data.objects.new('Cube.001', me_cube_003)
ob_cube_002 = bpy.data.objects.new('Cube.002', me_cube_004)

# ---- transforms, parenting, visibility, modifiers, constraints
ob_reference.location = (0.7322, 31.65, 0.7208)
ob_reference.rotation_euler = (1.571, 0.0, 0.0)
ob_reference.scale = (1.94, 1.94, 1.94)
ob_reference.empty_display_type = 'IMAGE'
ob_reference.empty_display_size = 5.0
ob_reference.lineart.crease_threshold = 0.0
ob_body.location = (-0.2, 0.0, 0.3)
ob_body.scale = (1.037, 1.12, 1.625)
ob_body.lineart.crease_threshold = 0.0
ob_head.location = (-0.0315, 0.0, 3.084)
ob_head.scale = (0.5287, 0.5287, 0.5287)
ob_head.lineart.crease_threshold = 0.0
ob_foot.location = (0.2048, -0.7905, -1.671)
ob_foot.rotation_euler = (-0.01618, -0.0, 0.0)
ob_foot.scale = (0.5155, 0.5155, 0.5155)
ob_foot.lineart.crease_threshold = 0.0
ob_foot_001.location = (0.2048, 0.7746, -1.671)
ob_foot_001.rotation_euler = (-0.01618, -0.0, 0.0)
ob_foot_001.scale = (0.5155, -0.5155, 0.5155)
ob_foot_001.lineart.crease_threshold = 0.0
ob_cube.location = (1.041, -6.124e-10, -1.777)
ob_cube.rotation_euler = (0.0, -0.2346, 0.0)
ob_cube.scale = (0.2161, 0.2635, 0.8472)
ob_cube.lineart.crease_threshold = 0.0
ob_cube_001.location = (-0.2879, 1.536, 1.221)
ob_cube_001.rotation_euler = (0.03661, 0.4604, 0.01627)
ob_cube_001.scale = (0.5047, -0.2018, 0.5047)
ob_cube_001.lineart.crease_threshold = 0.0
ob_cube_002.location = (-0.3742, -1.51, 1.221)
ob_cube_002.rotation_euler = (-0.07151, 0.4597, -0.03177)
ob_cube_002.scale = (0.5047, 0.2018, 0.5047)
ob_cube_002.lineart.crease_threshold = 0.0

# ---- collection membership
col_collection.objects.link(ob_reference)
col_collection.objects.link(ob_body)
col_collection.objects.link(ob_head)
col_collection.objects.link(ob_foot)
col_collection.objects.link(ob_foot_001)
col_collection.objects.link(ob_cube)
col_collection.objects.link(ob_cube_001)
col_collection.objects.link(ob_cube_002)

# ---- scene / render settings (as saved in the file)
scene.frame_start = 1; scene.frame_end = 250; scene.frame_set(1)
scene.render.engine = 'BLENDER_EEVEE_NEXT'
scene.cycles.use_denoising = False
scene.cycles.samples = 128
scene.cycles.sampling_pattern = 'TABULATED_SOBOL'
scene.cycles.use_adaptive_sampling = False
scene.cycles.use_light_tree = False
scene.view_settings.view_transform = 'Filmic'
bpy.context.view_layer.update()

# ---- added for rendering (the .blend has no active camera and no usable light): camera, sun
cam_auto = bpy.data.cameras.new('AutoCamera')
cam_auto.lens = 50.0
cam_auto.sensor_width = 36.0
cam_auto.clip_end = 1000.0
ob_auto_camera = bpy.data.objects.new('AutoCamera', cam_auto)
scene.collection.objects.link(ob_auto_camera)
ob_auto_camera.location = (7.46213, -9.09377, 6.62203)
ob_auto_camera.rotation_euler = (1.09748, -7.21219e-08, 0.694738)
scene.camera = ob_auto_camera
light_auto_sun = bpy.data.lights.new('AutoSun', 'SUN')
light_auto_sun.energy = 3.0
light_auto_sun.angle = 0.0523599
ob_auto_sun = bpy.data.objects.new('AutoSun', light_auto_sun)
scene.collection.objects.link(ob_auto_sun)
ob_auto_sun.rotation_euler = (0.872665, 0.174533, 0.523599)
bpy.context.view_layer.update()
